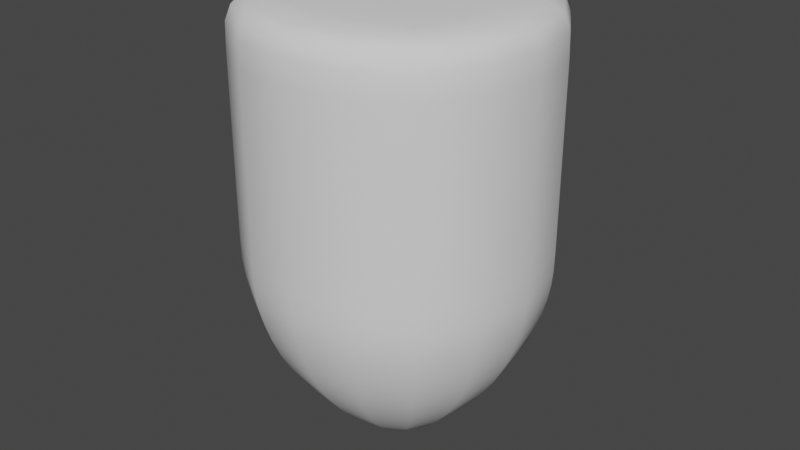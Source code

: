 # Source: IsSelectedIndicator.blend  (saved by Blender 2.81.16; exported with 4.5.12 LTS)
import bpy
from mathutils import Matrix  # noqa: F401  (used for matrix-valued properties, if any)

bpy.ops.wm.read_factory_settings(use_empty=True)
scene = bpy.context.scene
scene.name = 'Scene'

# ---- collections
col_collection = bpy.data.collections.new('Collection'); scene.collection.children.link(col_collection)

# ---- world
world_world = bpy.data.worlds.new('World'); scene.world = world_world
world_world.use_nodes = True; world_world.node_tree.nodes.clear()
_N = world_world.node_tree.nodes; _L = world_world.node_tree.links
n0 = _N.new('ShaderNodeOutputWorld'); n0.name = 'World Output'; n0.location = (300, 300)
n1 = _N.new('ShaderNodeBackground'); n1.name = 'Background'; n1.location = (10, 300)
n1.inputs[0].default_value = (0.05088, 0.05088, 0.05088, 1.0)
_L.new(n1.outputs[0], n0.inputs[0])
n0.is_active_output = True
world_world.color = (0.05088, 0.05088, 0.05088)
world_world.use_sun_shadow = False
world_world.sun_shadow_jitter_overblur = 0.0

# ---- meshes
me_cylinder = bpy.data.meshes.new('Cylinder')
me_cylinder.from_pydata([(1.0, 1.0, 2.9), (0.04586, 0.04586, 0.0), (1.0, -1.0, 2.9), (0.04586, -0.04586, 0.0), (-1.0, 1.0, 2.9), (-0.04586, 0.04586, 0.0), (-1.0, -1.0, 2.9), (-0.04586, -0.04586, 0.0), (1.0, 1.0, 2.78), (-1.0, -1.0, 2.78), (1.0, -1.0, 2.78), (-1.0, 1.0, 2.78), (0.8279, 0.8279, 0.6433), (0.8279, -0.8279, 0.6433), (-0.8279, 0.8279, 0.6433), (-0.8279, -0.8279, 0.6433), (-1.0, -1.0, 1.14), (1.0, 1.0, 1.14), (1.0, -1.0, 1.14), (-1.0, 1.0, 1.14), (0.3803, 0.3803, 0.187), (0.3803, -0.3803, 0.187), (-0.3803, 0.3803, 0.187), (-0.3803, -0.3803, 0.187), (-1.0, -1.0, 1.377), (1.0, 1.0, 1.377), (1.0, -1.0, 1.377), (-1.0, 1.0, 1.377)], [], [(10, 2, 6, 9), (9, 6, 4, 11), (5, 1, 3, 7), (8, 0, 2, 10), (11, 4, 0, 8), (0, 4, 6, 2), (27, 11, 8, 25), (25, 8, 10, 26), (24, 9, 11, 27), (26, 10, 9, 24), (21, 13, 15, 23), (23, 15, 14, 22), (20, 12, 13, 21), (22, 14, 12, 20), (13, 18, 16, 15), (15, 16, 19, 14), (12, 17, 18, 13), (14, 19, 17, 12), (5, 22, 20, 1), (1, 20, 21, 3), (7, 23, 22, 5), (3, 21, 23, 7), (18, 26, 24, 16), (16, 24, 27, 19), (17, 25, 26, 18), (19, 27, 25, 17)])
me_cylinder.polygons.foreach_set('use_smooth', [True] * 26)
_uv = me_cylinder.uv_layers.new(name='UVMap')
_uv.uv.foreach_set('vector', [0.61, 0.0, 0.625, 0.0, 0.625, 0.25, 0.61, 0.25, 0.61, 0.25, 0.625, 0.25, 0.625, 0.5, 0.61, 0.5, 0.375, 0.5, 0.625, 0.5, 0.625, 0.75, 0.375, 0.75, 0.61, 0.75, 0.625, 0.75, 0.625, 1.0, 0.61, 1.0, 0.36, 0.5, 0.375, 0.5, 0.375, 0.75, 0.36, 0.75, 0.625, 0.5, 0.875, 0.5, 0.875, 0.75, 0.625, 0.75, 0.241, 0.5, 0.36, 0.5, 0.36, 0.75, 0.241, 0.75, 0.491, 0.75, 0.61, 0.75, 0.61, 1.0, 0.491, 1.0, 0.491, 0.25, 0.61, 0.25, 0.61, 0.5, 0.491, 0.5, 0.491, 0.0, 0.61, 0.0, 0.61, 0.25, 0.491, 0.25, 0.3856, 0.0, 0.417, 0.0, 0.417, 0.25, 0.3856, 0.25, 0.3856, 0.25, 0.417, 0.25, 0.417, 0.5, 0.3856, 0.5, 0.3856, 0.75, 0.417, 0.75, 0.417, 1.0, 0.3856, 1.0, 0.1356, 0.5, 0.167, 0.5, 0.167, 0.75, 0.1356, 0.75, 0.417, 0.0, 0.4794, 0.0, 0.4794, 0.25, 0.417, 0.25, 0.417, 0.25, 0.4794, 0.25, 0.4794, 0.5, 0.417, 0.5, 0.417, 0.75, 0.4794, 0.75, 0.4794, 1.0, 0.417, 1.0, 0.167, 0.5, 0.2294, 0.5, 0.2294, 0.75, 0.167, 0.75, 0.125, 0.5, 0.1356, 0.5, 0.1356, 0.75, 0.125, 0.75, 0.375, 0.75, 0.3856, 0.75, 0.3856, 1.0, 0.375, 1.0, 0.375, 0.25, 0.3856, 0.25, 0.3856, 0.5, 0.375, 0.5, 0.375, 0.0, 0.3856, 0.0, 0.3856, 0.25, 0.375, 0.25, 0.4794, 0.0, 0.491, 0.0, 0.491, 0.25, 0.4794, 0.25, 0.4794, 0.25, 0.491, 0.25, 0.491, 0.5, 0.4794, 0.5, 0.4794, 0.75, 0.491, 0.75, 0.491, 1.0, 0.4794, 1.0, 0.2294, 0.5, 0.241, 0.5, 0.241, 0.75, 0.2294, 0.75])
me_cylinder.use_remesh_fix_poles = True
me_cylinder.use_remesh_preserve_attributes = False
me_cylinder.use_mirror_vertex_groups = False
me_cylinder.update()

# ---- objects
ob_cylinder = bpy.data.objects.new('Cylinder', me_cylinder)

# ---- transforms, parenting, visibility, modifiers, constraints
ob_cylinder.location = (0.0, 0.0, 0.0)
ob_cylinder.lineart.crease_threshold = 0.0
_m = ob_cylinder.modifiers.new('Subdivision', 'SUBSURF')
_m.uv_smooth = 'PRESERVE_CORNERS'
_m.levels = 2
_m.show_only_control_edges = False

# ---- collection membership
col_collection.objects.link(ob_cylinder)

# ---- scene / render settings (as saved in the file)
scene.frame_start = 1; scene.frame_end = 250; scene.frame_set(14)
scene.render.engine = 'BLENDER_EEVEE_NEXT'
scene.cycles.use_denoising = False
scene.cycles.samples = 128
scene.cycles.sampling_pattern = 'TABULATED_SOBOL'
scene.cycles.use_adaptive_sampling = False
scene.cycles.use_light_tree = False
scene.view_settings.view_transform = 'Filmic'
bpy.context.view_layer.update()

# ---- added for rendering (the .blend has no active camera and no usable light): camera, sun
cam_auto = bpy.data.cameras.new('AutoCamera')
cam_auto.lens = 50.0
cam_auto.sensor_width = 36.0
cam_auto.clip_end = 1000.0
ob_auto_camera = bpy.data.objects.new('AutoCamera', cam_auto)
scene.collection.objects.link(ob_auto_camera)
ob_auto_camera.location = (3.74802, -4.49762, 4.44841)
ob_auto_camera.rotation_euler = (1.09748, -7.21219e-08, 0.694738)
scene.camera = ob_auto_camera
light_auto_sun = bpy.data.lights.new('AutoSun', 'SUN')
light_auto_sun.energy = 3.0
light_auto_sun.angle = 0.0523599
ob_auto_sun = bpy.data.objects.new('AutoSun', light_auto_sun)
scene.collection.objects.link(ob_auto_sun)
ob_auto_sun.rotation_euler = (0.872665, 0.174533, 0.523599)
bpy.context.view_layer.update()
